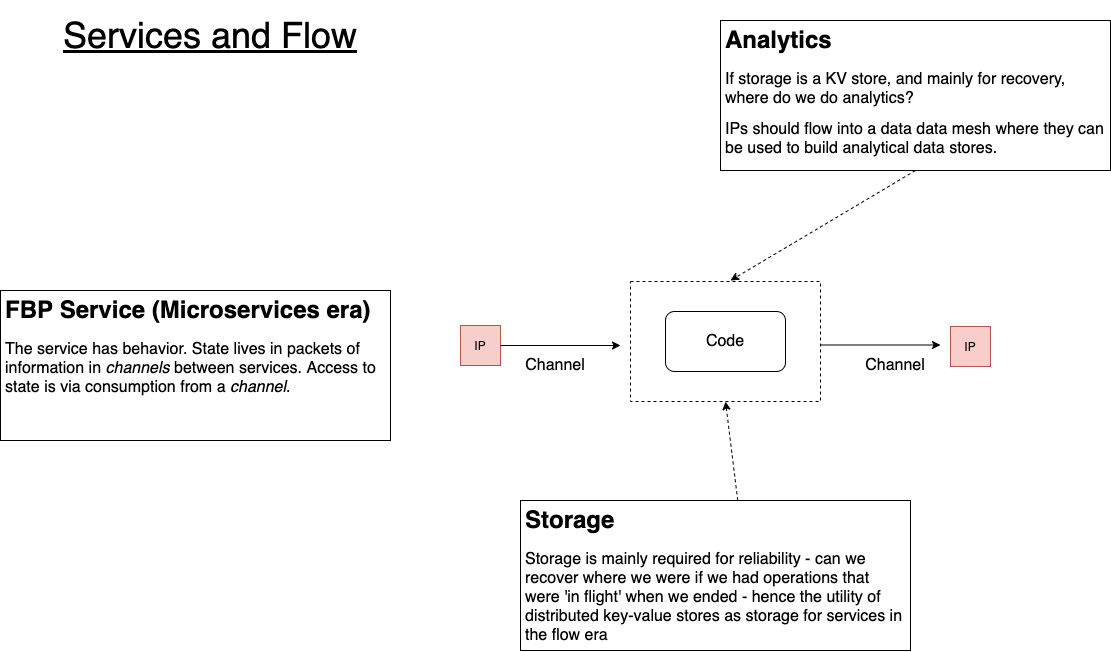

The diagram above was exported from draw.io. Its source (the exported page's mxGraphModel, read from the mxfile embedded in the PNG):
<mxGraphModel dx="1580" dy="1186" grid="1" gridSize="10" guides="1" tooltips="1" connect="1" arrows="1" fold="1" page="1" pageScale="1" pageWidth="1169" pageHeight="827" math="0" shadow="0">
  <root>
    <mxCell id="0" />
    <mxCell id="1" parent="0" />
    <mxCell id="BVeQfy9FWSrZ6FmKd4Sm-20" value="" style="rounded=0;whiteSpace=wrap;html=1;strokeColor=default;dashed=1;" parent="1" vertex="1">
      <mxGeometry x="670" y="311" width="190" height="120" as="geometry" />
    </mxCell>
    <mxCell id="BVeQfy9FWSrZ6FmKd4Sm-10" value="&lt;h1&gt;FBP Service (Microservices era)&lt;/h1&gt;&lt;p&gt;&lt;font style=&quot;font-size: 16px&quot;&gt;The service has behavior. State lives in packets of information in &lt;i&gt;channels&lt;/i&gt; between services.&amp;nbsp;Access to state is via consumption from a &lt;i&gt;channel&lt;/i&gt;.&lt;/font&gt;&lt;/p&gt;" style="text;html=1;strokeColor=default;fillColor=none;spacing=5;spacingTop=-20;whiteSpace=wrap;overflow=hidden;rounded=0;" parent="1" vertex="1">
      <mxGeometry x="40" y="320" width="390" height="150" as="geometry" />
    </mxCell>
    <mxCell id="BVeQfy9FWSrZ6FmKd4Sm-14" value="" style="rounded=1;whiteSpace=wrap;html=1;" parent="1" vertex="1">
      <mxGeometry x="705" y="341" width="120" height="60" as="geometry" />
    </mxCell>
    <mxCell id="BVeQfy9FWSrZ6FmKd4Sm-17" value="&lt;font style=&quot;font-size: 16px&quot;&gt;Code&lt;/font&gt;" style="text;html=1;strokeColor=none;fillColor=none;align=center;verticalAlign=middle;whiteSpace=wrap;rounded=0;dashed=1;" parent="1" vertex="1">
      <mxGeometry x="745" y="361" width="40" height="20" as="geometry" />
    </mxCell>
    <mxCell id="BVeQfy9FWSrZ6FmKd4Sm-19" style="edgeStyle=orthogonalEdgeStyle;rounded=0;orthogonalLoop=1;jettySize=auto;html=1;exitX=0.5;exitY=1;exitDx=0;exitDy=0;startArrow=open;startFill=0;" parent="1" edge="1">
      <mxGeometry relative="1" as="geometry">
        <mxPoint x="760" y="477" as="sourcePoint" />
        <mxPoint x="760" y="477" as="targetPoint" />
      </mxGeometry>
    </mxCell>
    <mxCell id="-wEQHujA_CPqpyY0SYgr-1" value="&lt;font style=&quot;font-size: 36px&quot;&gt;&lt;u&gt;Services and Flow&lt;/u&gt;&lt;/font&gt;" style="text;html=1;strokeColor=none;fillColor=none;align=center;verticalAlign=middle;whiteSpace=wrap;rounded=0;" parent="1" vertex="1">
      <mxGeometry x="80" y="30" width="340" height="70" as="geometry" />
    </mxCell>
    <mxCell id="KH4rUbNuhDFQnjuopuer-1" value="IP" style="whiteSpace=wrap;html=1;aspect=fixed;fillColor=#f8cecc;strokeColor=#b85450;" parent="1" vertex="1">
      <mxGeometry x="500" y="355" width="40" height="40" as="geometry" />
    </mxCell>
    <mxCell id="KH4rUbNuhDFQnjuopuer-2" value="IP" style="whiteSpace=wrap;html=1;aspect=fixed;fillColor=#f8cecc;strokeColor=#b85450;" parent="1" vertex="1">
      <mxGeometry x="990" y="356" width="40" height="40" as="geometry" />
    </mxCell>
    <mxCell id="Pp4I-uhMC5E383Qm_V64-1" value="" style="endArrow=classic;html=1;exitX=1;exitY=0.5;exitDx=0;exitDy=0;" edge="1" parent="1" source="KH4rUbNuhDFQnjuopuer-1">
      <mxGeometry width="50" height="50" relative="1" as="geometry">
        <mxPoint x="540" y="450" as="sourcePoint" />
        <mxPoint x="660" y="375" as="targetPoint" />
      </mxGeometry>
    </mxCell>
    <mxCell id="Pp4I-uhMC5E383Qm_V64-3" value="" style="endArrow=classic;html=1;exitX=1;exitY=0.5;exitDx=0;exitDy=0;" edge="1" parent="1">
      <mxGeometry width="50" height="50" relative="1" as="geometry">
        <mxPoint x="860" y="374.5" as="sourcePoint" />
        <mxPoint x="980" y="374.5" as="targetPoint" />
      </mxGeometry>
    </mxCell>
    <mxCell id="Pp4I-uhMC5E383Qm_V64-4" value="&lt;font style=&quot;font-size: 16px&quot;&gt;Channel&lt;/font&gt;" style="text;html=1;strokeColor=none;fillColor=none;align=center;verticalAlign=middle;whiteSpace=wrap;rounded=0;dashed=1;" vertex="1" parent="1">
      <mxGeometry x="570" y="382.5" width="50" height="25" as="geometry" />
    </mxCell>
    <mxCell id="Pp4I-uhMC5E383Qm_V64-5" value="&lt;font style=&quot;font-size: 16px&quot;&gt;Channel&lt;/font&gt;" style="text;html=1;strokeColor=none;fillColor=none;align=center;verticalAlign=middle;whiteSpace=wrap;rounded=0;dashed=1;" vertex="1" parent="1">
      <mxGeometry x="910" y="382.5" width="50" height="25" as="geometry" />
    </mxCell>
    <mxCell id="Pp4I-uhMC5E383Qm_V64-6" value="&lt;h1&gt;Storage&lt;/h1&gt;&lt;p&gt;&lt;span style=&quot;font-size: 16px&quot;&gt;Storage is mainly required for reliability - can we recover where we were if we had operations that were 'in flight' when we ended - hence the utility of distributed key-value stores as storage for services in the flow era&lt;/span&gt;&lt;/p&gt;" style="text;html=1;strokeColor=default;fillColor=none;spacing=5;spacingTop=-20;whiteSpace=wrap;overflow=hidden;rounded=0;" vertex="1" parent="1">
      <mxGeometry x="560" y="530" width="390" height="150" as="geometry" />
    </mxCell>
    <mxCell id="Pp4I-uhMC5E383Qm_V64-7" value="&lt;h1&gt;Analytics&lt;/h1&gt;&lt;p&gt;&lt;span style=&quot;font-size: 16px&quot;&gt;If storage is a KV store, and mainly for recovery, where do we do analytics?&lt;/span&gt;&lt;/p&gt;&lt;p&gt;&lt;span style=&quot;font-size: 16px&quot;&gt;IPs should flow into a data data mesh where they can be used to build analytical data stores.&lt;/span&gt;&lt;/p&gt;&lt;p&gt;&lt;span style=&quot;font-size: 16px&quot;&gt;&lt;br&gt;&lt;/span&gt;&lt;/p&gt;" style="text;html=1;strokeColor=default;fillColor=none;spacing=5;spacingTop=-20;whiteSpace=wrap;overflow=hidden;rounded=0;" vertex="1" parent="1">
      <mxGeometry x="760" y="50" width="390" height="150" as="geometry" />
    </mxCell>
    <mxCell id="Pp4I-uhMC5E383Qm_V64-9" value="" style="endArrow=classic;html=1;exitX=0.557;exitY=-0.002;exitDx=0;exitDy=0;exitPerimeter=0;entryX=0.5;entryY=1;entryDx=0;entryDy=0;dashed=1;" edge="1" parent="1" source="Pp4I-uhMC5E383Qm_V64-6" target="BVeQfy9FWSrZ6FmKd4Sm-20">
      <mxGeometry width="50" height="50" relative="1" as="geometry">
        <mxPoint x="400" y="200" as="sourcePoint" />
        <mxPoint x="450" y="150" as="targetPoint" />
      </mxGeometry>
    </mxCell>
    <mxCell id="Pp4I-uhMC5E383Qm_V64-10" value="" style="endArrow=classic;html=1;exitX=0.5;exitY=1;exitDx=0;exitDy=0;dashed=1;" edge="1" parent="1" source="Pp4I-uhMC5E383Qm_V64-7">
      <mxGeometry width="50" height="50" relative="1" as="geometry">
        <mxPoint x="787.23" y="539.6999999999998" as="sourcePoint" />
        <mxPoint x="770" y="310" as="targetPoint" />
      </mxGeometry>
    </mxCell>
  </root>
</mxGraphModel>